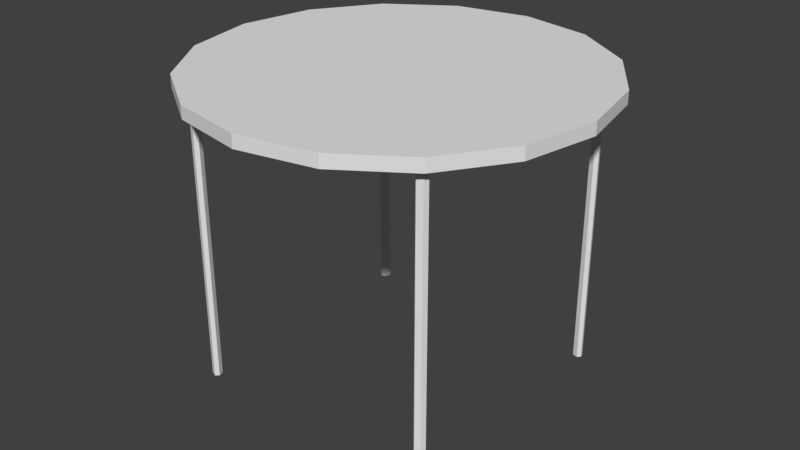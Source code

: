 # Source: hall_table_collision.blend  (saved by Blender 2.79.0; exported with 4.5.12 LTS)
import bpy
from mathutils import Matrix  # noqa: F401  (used for matrix-valued properties, if any)

bpy.ops.wm.read_factory_settings(use_empty=True)
scene = bpy.context.scene
scene.name = 'Scene'

# ---- collections
col_collection_1 = bpy.data.collections.new('Collection 1'); scene.collection.children.link(col_collection_1)

# ---- world
world_world = bpy.data.worlds.new('World'); scene.world = world_world
world_world.color = (0.05088, 0.05088, 0.05088)
world_world.use_sun_shadow = False
world_world.sun_shadow_jitter_overblur = 0.0
world_world.cycles.sampling_method = 'MANUAL'

# ---- meshes
me_cube_001 = bpy.data.meshes.new('Cube.001')
me_cube_001.from_pydata([(-0.1269, -0.1169, -0.01), (-0.1269, -0.1269, -0.01), (-0.1266, -0.1268, 0.01), (-0.1166, -0.1268, 0.01), (-0.1169, -0.1269, -0.01), (-0.1269, -0.1169, 0.01), (-0.1878, -0.1778, -0.01), (-0.1855, -0.1849, -0.01), (-0.1855, -0.1849, 0.01), (-0.1778, -0.1878, 0.01), (-0.1778, -0.1878, -0.01), (-0.1878, -0.1778, 0.01), (-0.1833, -0.1733, -0.01), (-0.1833, -0.1733, 0.01), (-0.1733, -0.1833, 0.01), (-0.1733, -0.1833, -0.01), (-0.176, -0.1754, 0.01), (-0.176, -0.1753, -0.01), (-0.1833, -0.1733, -0.4208), (-0.1878, -0.1778, -0.4208), (-0.1855, -0.1849, -0.4208), (-0.1778, -0.1878, -0.4208), (-0.176, -0.1753, -0.4208), (-0.1733, -0.1833, -0.4208)], [], [(15, 14, 9, 10), (13, 12, 6, 11), (10, 9, 8, 7), (7, 8, 11, 6), (14, 16, 8, 9), (15, 10, 21, 23), (16, 13, 11, 8), (10, 7, 20, 21), (1, 4, 15, 17), (2, 5, 13, 16), (0, 1, 17, 12), (3, 2, 16, 14), (5, 0, 12, 13), (4, 3, 14, 15), (6, 12, 18, 19), (7, 6, 19, 20), (12, 17, 22, 18), (17, 15, 23, 22)])
me_cube_001.use_remesh_preserve_volume = False
me_cube_001.use_remesh_preserve_attributes = False
me_cube_001.use_mirror_vertex_groups = False
me_cube_001.update()
me_circle = bpy.data.meshes.new('Circle')
me_circle.from_pydata([(0.0, 0.28, 0.0), (-0.1072, 0.2587, 0.0), (-0.198, 0.198, 0.0), (-0.2587, 0.1072, 0.0), (-0.28, -1.224e-08, 0.0), (-0.2587, -0.1072, 0.0), (-0.198, -0.198, 0.0), (-0.1072, -0.2587, 0.0), (-4.228e-08, -0.28, 0.0), (0.1072, -0.2587, 0.0), (0.198, -0.198, 0.0), (0.2587, -0.1072, 0.0), (0.28, 3.339e-09, 0.0), (0.2587, 0.1072, 0.0), (0.198, 0.198, 0.0), (0.1072, 0.2587, 0.0), (0.0, 0.28, 0.01811), (-0.1072, 0.2587, 0.01811), (-0.198, 0.198, 0.01811), (-0.2587, 0.1072, 0.01811), (-0.28, -1.224e-08, 0.01811), (-0.2587, -0.1072, 0.01811), (-0.198, -0.198, 0.01811), (-0.1072, -0.2587, 0.01811), (-4.228e-08, -0.28, 0.01811), (0.1072, -0.2587, 0.01811), (0.198, -0.198, 0.01811), (0.2587, -0.1072, 0.01811), (0.28, 3.339e-09, 0.01811), (0.2587, 0.1072, 0.01811), (0.198, 0.198, 0.01811), (0.1072, 0.2587, 0.01811)], [], [(14, 13, 29, 30), (7, 6, 22, 23), (15, 14, 30, 31), (8, 7, 23, 24), (1, 0, 16, 17), (0, 15, 31, 16), (9, 8, 24, 25), (2, 1, 17, 18), (10, 9, 25, 26), (3, 2, 18, 19), (11, 10, 26, 27), (4, 3, 19, 20), (12, 11, 27, 28), (5, 4, 20, 21), (13, 12, 28, 29), (6, 5, 21, 22), (17, 16, 31, 30, 29, 28, 27, 26, 25, 24, 23, 22, 21, 20, 19, 18), (1, 2, 3, 4, 5, 6, 7, 8, 9, 10, 11, 12, 13, 14, 15, 0)])
me_circle.use_remesh_preserve_volume = False
me_circle.use_remesh_preserve_attributes = False
me_circle.use_mirror_vertex_groups = False
me_circle.update()

# ---- objects
ob_cube = bpy.data.objects.new('Cube', me_cube_001)
ob_circle = bpy.data.objects.new('Circle', me_circle)

# ---- transforms, parenting, visibility, modifiers, constraints
ob_cube.location = (-3.949e-05, 0.0002018, 0.1836)
ob_cube.lineart.crease_threshold = 0.0
_m = ob_cube.modifiers.new('Mirror', 'MIRROR')
_m.use_axis = (True, True, False)
ob_circle.location = (0.0, 0.0, 0.1836)
ob_circle.lineart.crease_threshold = 0.0

# ---- collection membership
col_collection_1.objects.link(ob_cube)
col_collection_1.objects.link(ob_circle)

# ---- scene / render settings (as saved in the file)
scene.frame_start = 1; scene.frame_end = 250; scene.frame_set(1)
scene.render.engine = 'BLENDER_EEVEE_NEXT'
scene.render.resolution_percentage = 50
scene.render.dither_intensity = 0.0
scene.cycles.use_denoising = False
scene.cycles.samples = 128
scene.cycles.sampling_pattern = 'TABULATED_SOBOL'
scene.cycles.use_adaptive_sampling = False
scene.cycles.use_light_tree = False
scene.cycles.blur_glossy = 0.0
scene.cycles.sample_clamp_indirect = 0.0
scene.view_settings.view_transform = 'Standard'
bpy.context.view_layer.update()

# ---- added for rendering (the .blend has no active camera and no usable light): camera, sun
cam_auto = bpy.data.cameras.new('AutoCamera')
cam_auto.lens = 50.0
cam_auto.sensor_width = 36.0
cam_auto.clip_end = 1000.0
ob_auto_camera = bpy.data.objects.new('AutoCamera', cam_auto)
scene.collection.objects.link(ob_auto_camera)
ob_auto_camera.location = (0.837768, -1.00532, 0.652408)
ob_auto_camera.rotation_euler = (1.09748, -7.21219e-08, 0.694738)
scene.camera = ob_auto_camera
light_auto_sun = bpy.data.lights.new('AutoSun', 'SUN')
light_auto_sun.energy = 3.0
light_auto_sun.angle = 0.0523599
ob_auto_sun = bpy.data.objects.new('AutoSun', light_auto_sun)
scene.collection.objects.link(ob_auto_sun)
ob_auto_sun.rotation_euler = (0.872665, 0.174533, 0.523599)
bpy.context.view_layer.update()
